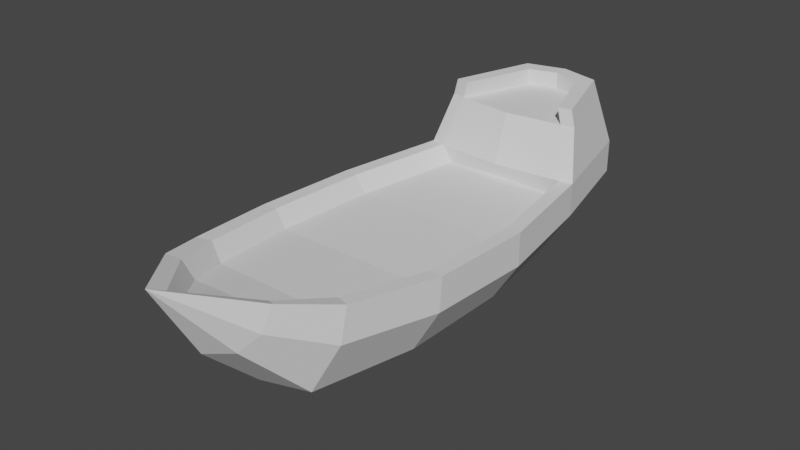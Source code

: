 # Source: ship.blend  (saved by Blender 2.90.8; exported with 4.5.12 LTS)
import bpy
from mathutils import Matrix  # noqa: F401  (used for matrix-valued properties, if any)

bpy.ops.wm.read_factory_settings(use_empty=True)
scene = bpy.context.scene
scene.name = 'Scene'

# ---- collections
col_collection = bpy.data.collections.new('Collection'); scene.collection.children.link(col_collection)

# ---- world
world_world = bpy.data.worlds.new('World'); scene.world = world_world
world_world.use_nodes = True; world_world.node_tree.nodes.clear()
_N = world_world.node_tree.nodes; _L = world_world.node_tree.links
n0 = _N.new('ShaderNodeOutputWorld'); n0.name = 'World Output'; n0.location = (300, 300)
n1 = _N.new('ShaderNodeBackground'); n1.name = 'Background'; n1.location = (10, 300)
n1.inputs[0].default_value = (0.05088, 0.05088, 0.05088, 1.0)
_L.new(n1.outputs[0], n0.inputs[0])
n0.is_active_output = True
world_world.color = (0.05088, 0.05088, 0.05088)
world_world.use_sun_shadow = False
world_world.sun_shadow_jitter_overblur = 0.0

# ---- meshes
me_cube_001 = bpy.data.meshes.new('Cube.001')
me_cube_001.from_pydata([(-92.5, -27.66, 703.5), (-105.1, 148.4, -680.3), (-146.2, 268.6, -612.8), (-159.7, 207.9, -655.1), (-168.1, 92.34, 804.3), (-170.3, 338.4, 505.9), (-227.0, -23.6, -215.2), (-227.0, -27.66, 124.9), (-172.3, -27.66, 464.6), (-207.3, 192.3, 456.5), (-261.2, 192.3, 121.6), (-261.2, 205.2, -197.6), (-247.9, 92.34, 464.6), (-302.6, 92.34, 124.9), (-302.6, 108.5, -210.9), (-302.6, 206.4, -201.7), (-176.7, 280.8, -632.5), (-168.1, 192.3, 804.3), (-247.9, 192.3, 464.6), (-302.6, 192.3, 124.9), (-114.0, 220.6, -603.7), (-225.7, 156.5, -201.4), (-225.7, 142.9, 121.6), (-171.7, 142.9, 456.5), (-118.7, 387.5, 766.0), (-198.5, 387.5, 514.0), (-157.9, 387.5, 505.9), (-85.89, 387.5, 724.6), (-85.89, 339.3, 724.6), (-210.9, 338.4, 514.0), (-131.1, 338.4, 775.6), (-250.6, 237.3, -479.6), (-250.6, 140.6, -503.0), (-175.0, -7.877, -526.0), (-211.0, 234.2, -464.5), (-174.0, 187.1, -473.2), (92.5, -27.66, 703.5), (0.0, 338.4, 485.3), (105.1, 148.4, -680.3), (146.2, 268.6, -612.8), (0.0, 310.7, -771.5), (0.0, 92.34, 835.1), (159.7, 207.9, -655.1), (168.1, 92.34, 804.3), (0.0, 110.9, -696.2), (0.0, -60.71, 704.5), (170.3, 338.4, 505.9), (227.0, -23.6, -215.2), (227.0, -27.66, 124.9), (172.3, -27.66, 464.6), (207.3, 192.3, 456.5), (261.2, 192.3, 121.6), (261.2, 205.2, -197.6), (247.9, 92.34, 464.6), (302.6, 92.34, 124.9), (302.6, 108.5, -210.9), (0.0, -63.19, -213.0), (0.0, -60.71, 124.9), (0.0, -60.71, 464.6), (302.6, 206.4, -201.7), (176.7, 280.8, -632.5), (0.0, 192.3, 835.1), (168.1, 192.3, 804.3), (0.0, 338.8, -826.2), (247.9, 192.3, 464.6), (302.6, 192.3, 124.9), (114.0, 220.6, -603.7), (0.0, 218.3, -595.0), (0.0, 271.6, -731.6), (0.0, 142.9, 464.6), (0.0, 387.5, 796.9), (0.0, 157.9, -201.6), (0.0, 142.9, 124.9), (225.7, 156.5, -201.4), (225.7, 142.9, 121.6), (171.7, 142.9, 456.5), (0.0, 192.3, 435.9), (118.7, 387.5, 766.0), (198.5, 387.5, 514.0), (157.9, 387.5, 505.9), (0.0, 387.5, 749.5), (85.89, 387.5, 724.6), (0.0, 339.3, 749.5), (85.89, 339.3, 724.6), (0.0, 338.4, 806.5), (210.9, 338.4, 514.0), (131.1, 338.4, 775.6), (250.6, 237.3, -479.6), (250.6, 140.6, -503.0), (175.0, -7.877, -526.0), (0.0, -50.75, -527.1), (211.0, 234.2, -464.5), (0.0, 192.1, -480.2), (174.0, 187.1, -473.2)], [], [(32, 31, 16, 3), (1, 3, 63), (44, 1, 63), (41, 61, 17, 4), (26, 27, 28, 5), (10, 9, 23, 22), (45, 41, 4, 0), (8, 58, 45, 0), (33, 32, 3, 1), (3, 16, 63), (34, 11, 21, 35), (5, 29, 25, 26), (40, 2, 20, 68), (0, 4, 12, 8), (8, 12, 13, 7), (7, 13, 14, 6), (33, 90, 56, 6), (6, 56, 57, 7), (7, 57, 58, 8), (4, 17, 18, 12), (12, 18, 19, 13), (13, 19, 15, 14), (34, 2, 16, 31), (2, 40, 63, 16), (29, 30, 24, 25), (9, 10, 19, 18), (10, 11, 15, 19), (92, 35, 21, 71), (68, 20, 67), (69, 23, 9, 76), (71, 21, 22, 72), (72, 22, 23, 69), (11, 10, 22, 21), (80, 27, 24, 70), (27, 26, 25, 24), (30, 84, 70, 24), (5, 28, 82, 37), (27, 80, 82, 28), (17, 61, 84, 30), (18, 17, 30, 29), (76, 9, 5, 37), (9, 18, 29, 5), (67, 20, 35, 92), (11, 34, 31, 15), (1, 44, 90, 33), (2, 34, 35, 20), (6, 14, 32, 33), (14, 15, 31, 32), (88, 42, 60, 87), (38, 63, 42), (44, 63, 38), (41, 43, 62, 61), (79, 46, 83, 81), (51, 74, 75, 50), (45, 36, 43, 41), (49, 36, 45, 58), (89, 38, 42, 88), (42, 63, 60), (91, 93, 73, 52), (46, 79, 78, 85), (40, 68, 66, 39), (36, 49, 53, 43), (49, 48, 54, 53), (48, 47, 55, 54), (89, 47, 56, 90), (47, 48, 57, 56), (48, 49, 58, 57), (43, 53, 64, 62), (53, 54, 65, 64), (54, 55, 59, 65), (91, 87, 60, 39), (39, 60, 63, 40), (85, 78, 77, 86), (50, 64, 65, 51), (51, 65, 59, 52), (92, 71, 73, 93), (68, 67, 66), (69, 76, 50, 75), (71, 72, 74, 73), (72, 69, 75, 74), (52, 73, 74, 51), (80, 70, 77, 81), (81, 77, 78, 79), (86, 77, 70, 84), (46, 37, 82, 83), (81, 83, 82, 80), (62, 86, 84, 61), (64, 85, 86, 62), (76, 37, 46, 50), (50, 46, 85, 64), (67, 92, 93, 66), (52, 59, 87, 91), (38, 89, 90, 44), (39, 66, 93, 91), (47, 89, 88, 55), (55, 88, 87, 59)])
me_cube_001.polygons.foreach_set('use_smooth', [True] * 96)
_k = set([(0, 4), (0, 8), (0, 45), (1, 3), (1, 33), (1, 44), (1, 63), (2, 16), (2, 20), (2, 34), (2, 40), (3, 16), (3, 32), (3, 63), (4, 12), (4, 17), (4, 41), (5, 9), (5, 26), (5, 28), (5, 29), (5, 37), (6, 7), (6, 14), (6, 33), (6, 56), (7, 8), (7, 13), (7, 57), (8, 12), (8, 58), (9, 10), (9, 18), (9, 23), (9, 76), (10, 11), (10, 19), (10, 22), (11, 15), (11, 21), (11, 34), (12, 13), (12, 18), (13, 14), (13, 19), (14, 15), (14, 32), (15, 19), (15, 31), (16, 31), (16, 63), (17, 18), (17, 30), (17, 61), (18, 19), (18, 29), (20, 35), (20, 67), (20, 68), (21, 22), (21, 35), (21, 71), (22, 23), (22, 72), (23, 69), (24, 25), (24, 30), (24, 70), (25, 26), (25, 29), (26, 27), (27, 28), (27, 80), (28, 82), (29, 30), (30, 84), (31, 32), (31, 34), (32, 33), (33, 90), (34, 35), (35, 92), (36, 43), (36, 45), (36, 49), (37, 46), (37, 76), (38, 42), (38, 44), (38, 63), (38, 89), (39, 40), (39, 60), (39, 66), (39, 91), (40, 63), (40, 68), (41, 43), (41, 45), (41, 61), (42, 60), (42, 63), (42, 88), (43, 53), (43, 62), (44, 63), (44, 90), (45, 58), (46, 50), (46, 79), (46, 83), (46, 85), (47, 48), (47, 55), (47, 56), (47, 89), (48, 49), (48, 54), (48, 57), (49, 53), (49, 58), (50, 51), (50, 64), (50, 75), (50, 76), (51, 52), (51, 65), (51, 74), (52, 59), (52, 73), (52, 91), (53, 54), (53, 64), (54, 55), (54, 65), (55, 59), (55, 88), (56, 57), (56, 90), (57, 58), (59, 65), (59, 87), (60, 63), (60, 87), (61, 62), (61, 84), (62, 64), (62, 86), (64, 65), (64, 85), (66, 67), (66, 68), (66, 93), (67, 68), (67, 92), (69, 75), (69, 76), (70, 77), (70, 84), (71, 73), (71, 92), (72, 74), (73, 74), (73, 93), (74, 75), (77, 78), (77, 86), (78, 79), (78, 85), (79, 81), (80, 81), (80, 82), (81, 83), (82, 83), (84, 86), (85, 86), (87, 88), (87, 91), (88, 89), (89, 90), (91, 93), (92, 93)])
me_cube_001.attributes.new('sharp_edge', 'BOOLEAN', 'EDGE').data.foreach_set('value', [ (min(e.vertices), max(e.vertices)) in _k for e in me_cube_001.edges])
_uv = me_cube_001.uv_layers.new(name='UVMap')
_uv.uv.foreach_set('vector', [0.4375, 0.2469, 0.625, 0.2469, 0.5618, 0.3023, 0.4451, 0.307, 0.4172, 0.3212, 0.4451, 0.307, 0.475, 0.375, 0.4037, 0.3395, 0.4172, 0.3212, 0.475, 0.375, 0.475, 0.875, 0.625, 0.875, 0.625, 1.0, 0.4375, 1.0, 0.8541, 0.6893, 0.846, 0.7432, 0.846, 0.7432, 0.8541, 0.6893, 0.8579, 0.6296, 0.8541, 0.6893, 0.8541, 0.6893, 0.8579, 0.6296, 0.375, 0.875, 0.475, 0.875, 0.4375, 1.0, 0.375, 0.975, 0.15, 0.69, 0.25, 0.705, 0.25, 0.75, 0.15, 0.75, 0.3706, 0.2618, 0.4375, 0.2469, 0.4451, 0.307, 0.4172, 0.3212, 0.4451, 0.307, 0.5618, 0.3023, 0.475, 0.375, 0.8552, 0.5176, 0.8579, 0.5707, 0.8579, 0.5707, 0.8552, 0.5176, 0.8541, 0.6893, 0.875, 0.6875, 0.875, 0.6875, 0.8541, 0.6893, 0.75, 0.5122, 0.8049, 0.5148, 0.8, 0.5148, 0.75, 0.5138, 0.356, 0.0, 0.4375, 0.0, 0.4375, 0.0625, 0.3597, 0.06629, 0.3597, 0.06629, 0.4375, 0.0625, 0.4375, 0.125, 0.3634, 0.1326, 0.3634, 0.1326, 0.4375, 0.125, 0.4375, 0.1875, 0.3671, 0.1989, 0.15, 0.513, 0.25, 0.5723, 0.25, 0.615, 0.15, 0.57, 0.15, 0.57, 0.25, 0.615, 0.25, 0.66, 0.15, 0.63, 0.15, 0.63, 0.25, 0.66, 0.25, 0.705, 0.15, 0.69, 0.4375, 0.0, 0.625, 0.0, 0.625, 0.0625, 0.4375, 0.0625, 0.4375, 0.0625, 0.625, 0.0625, 0.625, 0.125, 0.4375, 0.125, 0.4375, 0.125, 0.625, 0.125, 0.625, 0.1875, 0.4375, 0.1875, 0.8552, 0.5176, 0.8049, 0.5148, 0.8223, 0.5004, 0.875, 0.5031, 0.8049, 0.5148, 0.75, 0.5122, 0.75, 0.5, 0.8223, 0.5004, 0.625, 0.0625, 0.625, 0.0, 0.625, 0.0, 0.625, 0.0625, 0.8541, 0.6893, 0.8579, 0.6296, 0.875, 0.625, 0.875, 0.6875, 0.8579, 0.6296, 0.8579, 0.5707, 0.875, 0.5625, 0.875, 0.625, 0.75, 0.5772, 0.8552, 0.5176, 0.8579, 0.5707, 0.75, 0.6187, 0.75, 0.5138, 0.8, 0.5148, 0.75, 0.5463, 0.75, 0.7063, 0.8541, 0.6893, 0.8541, 0.6893, 0.75, 0.7063, 0.75, 0.6187, 0.8579, 0.5707, 0.8579, 0.6296, 0.75, 0.6625, 0.75, 0.6625, 0.8579, 0.6296, 0.8541, 0.6893, 0.75, 0.7063, 0.8579, 0.5707, 0.8579, 0.6296, 0.8579, 0.6296, 0.8579, 0.5707, 0.75, 0.7447, 0.846, 0.7432, 0.875, 0.75, 0.75, 0.75, 0.846, 0.7432, 0.8541, 0.6893, 0.875, 0.6875, 0.875, 0.75, 0.625, 1.0, 0.625, 0.875, 0.625, 0.875, 0.625, 1.0, 0.8541, 0.6893, 0.846, 0.7432, 0.75, 0.7447, 0.75, 0.7063, 0.846, 0.7432, 0.75, 0.7447, 0.75, 0.7447, 0.846, 0.7432, 0.625, 1.0, 0.625, 0.875, 0.625, 0.875, 0.625, 1.0, 0.625, 0.0625, 0.625, 0.0, 0.625, 0.0, 0.625, 0.0625, 0.75, 0.7063, 0.8541, 0.6893, 0.8541, 0.6893, 0.75, 0.7063, 0.8541, 0.6893, 0.875, 0.6875, 0.875, 0.6875, 0.8541, 0.6893, 0.75, 0.5463, 0.8, 0.5148, 0.8552, 0.5176, 0.75, 0.5772, 0.8579, 0.5707, 0.8552, 0.5176, 0.875, 0.5031, 0.875, 0.5625, 0.1755, 0.5015, 0.2189, 0.5269, 0.25, 0.5723, 0.15, 0.513, 0.8049, 0.5148, 0.8552, 0.5176, 0.8552, 0.5176, 0.8, 0.5148, 0.3671, 0.1989, 0.4375, 0.1875, 0.4375, 0.2469, 0.3706, 0.2618, 0.4375, 0.1875, 0.625, 0.1875, 0.625, 0.2469, 0.4375, 0.2469, 0.4375, 0.2469, 0.4451, 0.307, 0.5618, 0.3023, 0.625, 0.2469, 0.4172, 0.3212, 0.475, 0.375, 0.4451, 0.307, 0.4037, 0.3395, 0.475, 0.375, 0.4172, 0.3212, 0.475, 0.875, 0.4375, 1.0, 0.625, 1.0, 0.625, 0.875, 0.8541, 0.6893, 0.8541, 0.6893, 0.846, 0.7432, 0.846, 0.7432, 0.8579, 0.6296, 0.8579, 0.6296, 0.8541, 0.6893, 0.8541, 0.6893, 0.375, 0.875, 0.375, 0.975, 0.4375, 1.0, 0.475, 0.875, 0.15, 0.69, 0.15, 0.75, 0.25, 0.75, 0.25, 0.705, 0.3706, 0.2618, 0.4172, 0.3212, 0.4451, 0.307, 0.4375, 0.2469, 0.4451, 0.307, 0.475, 0.375, 0.5618, 0.3023, 0.8552, 0.5176, 0.8552, 0.5176, 0.8579, 0.5707, 0.8579, 0.5707, 0.8541, 0.6893, 0.8541, 0.6893, 0.875, 0.6875, 0.875, 0.6875, 0.75, 0.5122, 0.75, 0.5138, 0.8, 0.5148, 0.8049, 0.5148, 0.356, 0.0, 0.3597, 0.06629, 0.4375, 0.0625, 0.4375, 0.0, 0.3597, 0.06629, 0.3634, 0.1326, 0.4375, 0.125, 0.4375, 0.0625, 0.3634, 0.1326, 0.3671, 0.1989, 0.4375, 0.1875, 0.4375, 0.125, 0.15, 0.513, 0.15, 0.57, 0.25, 0.615, 0.25, 0.5723, 0.15, 0.57, 0.15, 0.63, 0.25, 0.66, 0.25, 0.615, 0.15, 0.63, 0.15, 0.69, 0.25, 0.705, 0.25, 0.66, 0.4375, 0.0, 0.4375, 0.0625, 0.625, 0.0625, 0.625, 0.0, 0.4375, 0.0625, 0.4375, 0.125, 0.625, 0.125, 0.625, 0.0625, 0.4375, 0.125, 0.4375, 0.1875, 0.625, 0.1875, 0.625, 0.125, 0.8552, 0.5176, 0.875, 0.5031, 0.8223, 0.5004, 0.8049, 0.5148, 0.8049, 0.5148, 0.8223, 0.5004, 0.75, 0.5, 0.75, 0.5122, 0.625, 0.0625, 0.625, 0.0625, 0.625, 0.0, 0.625, 0.0, 0.8541, 0.6893, 0.875, 0.6875, 0.875, 0.625, 0.8579, 0.6296, 0.8579, 0.6296, 0.875, 0.625, 0.875, 0.5625, 0.8579, 0.5707, 0.75, 0.5772, 0.75, 0.6187, 0.8579, 0.5707, 0.8552, 0.5176, 0.75, 0.5138, 0.75, 0.5463, 0.8, 0.5148, 0.75, 0.7063, 0.75, 0.7063, 0.8541, 0.6893, 0.8541, 0.6893, 0.75, 0.6187, 0.75, 0.6625, 0.8579, 0.6296, 0.8579, 0.5707, 0.75, 0.6625, 0.75, 0.7063, 0.8541, 0.6893, 0.8579, 0.6296, 0.8579, 0.5707, 0.8579, 0.5707, 0.8579, 0.6296, 0.8579, 0.6296, 0.75, 0.7447, 0.75, 0.75, 0.875, 0.75, 0.846, 0.7432, 0.846, 0.7432, 0.875, 0.75, 0.875, 0.6875, 0.8541, 0.6893, 0.625, 1.0, 0.625, 1.0, 0.625, 0.875, 0.625, 0.875, 0.8541, 0.6893, 0.75, 0.7063, 0.75, 0.7447, 0.846, 0.7432, 0.846, 0.7432, 0.846, 0.7432, 0.75, 0.7447, 0.75, 0.7447, 0.625, 1.0, 0.625, 1.0, 0.625, 0.875, 0.625, 0.875, 0.625, 0.0625, 0.625, 0.0625, 0.625, 0.0, 0.625, 0.0, 0.75, 0.7063, 0.75, 0.7063, 0.8541, 0.6893, 0.8541, 0.6893, 0.8541, 0.6893, 0.8541, 0.6893, 0.875, 0.6875, 0.875, 0.6875, 0.75, 0.5463, 0.75, 0.5772, 0.8552, 0.5176, 0.8, 0.5148, 0.8579, 0.5707, 0.875, 0.5625, 0.875, 0.5031, 0.8552, 0.5176, 0.1755, 0.5015, 0.15, 0.513, 0.25, 0.5723, 0.2189, 0.5269, 0.8049, 0.5148, 0.8, 0.5148, 0.8552, 0.5176, 0.8552, 0.5176, 0.3671, 0.1989, 0.3706, 0.2618, 0.4375, 0.2469, 0.4375, 0.1875, 0.4375, 0.1875, 0.4375, 0.2469, 0.625, 0.2469, 0.625, 0.1875])
me_cube_001.use_remesh_fix_poles = True
me_cube_001.use_remesh_preserve_attributes = False
me_cube_001.use_mirror_vertex_groups = False
me_cube_001.update()
me_cube_001.normals_split_custom_set([tuple(v) for v in zip(*[iter([-0.8846, 0.03744, -0.4648, -0.8846, 0.03744, -0.4648, -0.8846, 0.03744, -0.4648, -0.8846, 0.03744, -0.4648, -0.6109, -0.2407, -0.7543, -0.6109, -0.2407, -0.7543, -0.6109, -0.2407, -0.7543, -0.2946, -0.4734, -0.8301, -0.2946, -0.4734, -0.8301, -0.2946, -0.4734, -0.8301, -0.1807, 0.0, 0.9835, -0.1807, 0.0, 0.9835, -0.1807, 0.0, 0.9835, -0.1807, 0.0, 0.9835, 0.9349, -0.1194, -0.3341, 0.9349, -0.1194, -0.3341, 0.9349, -0.1194, -0.3341, 0.9349, -0.1194, -0.3341, 0.8047, 0.5794, -0.1296, 0.8047, 0.5794, -0.1296, 0.8047, 0.5794, -0.1296, 0.8047, 0.5794, -0.1296, -0.1733, -0.6642, 0.7272, -0.1733, -0.6642, 0.7272, -0.1733, -0.6642, 0.7272, -0.1733, -0.6642, 0.7272, -0.2421, -0.9694, 0.04035, -0.2421, -0.9694, 0.04035, -0.2421, -0.9694, 0.04035, -0.2421, -0.9694, 0.04035, -0.7273, -0.3135, -0.6105, -0.7273, -0.3135, -0.6105, -0.7273, -0.3135, -0.6105, -0.7273, -0.3135, -0.6105, -0.7435, 0.03409, -0.6678, -0.7435, 0.03409, -0.6678, -0.7435, 0.03409, -0.6678, 0.792, 0.5722, 0.2129, 0.792, 0.5722, 0.2129, 0.792, 0.5722, 0.2129, 0.792, 0.5722, 0.2129, -0.1938, 0.04906, -0.9798, -0.1938, 0.04906, -0.9798, -0.1938, 0.04906, -0.9798, -0.1938, 0.04906, -0.9798, 0.5172, 0.5561, 0.6505, 0.5172, 0.5561, 0.6505, 0.5172, 0.5561, 0.6505, 0.5172, 0.5561, 0.6505, -0.7827, -0.5837, 0.2159, -0.7827, -0.5837, 0.2159, -0.7827, -0.5837, 0.2159, -0.7827, -0.5837, 0.2159, -0.8384, -0.5281, 0.1351, -0.8384, -0.5281, 0.1351, -0.8384, -0.5281, 0.1351, -0.8384, -0.5281, 0.1351, -0.8576, -0.5141, -0.01538, -0.8576, -0.5141, -0.01538, -0.8576, -0.5141, -0.01538, -0.8576, -0.5141, -0.01538, -0.2004, -0.9778, -0.06073, -0.2004, -0.9778, -0.06073, -0.2004, -0.9778, -0.06073, -0.2004, -0.9778, -0.06073, -0.1579, -0.9874, -0.0023, -0.1579, -0.9874, -0.0023, -0.1579, -0.9874, -0.0023, -0.1579, -0.9874, -0.0023, -0.1632, -0.9865, 0.01315, -0.1632, -0.9865, 0.01315, -0.1632, -0.9865, 0.01315, -0.1632, -0.9865, 0.01315, -0.9735, 0.0, 0.2287, -0.9735, 0.0, 0.2287, -0.9735, 0.0, 0.2287, -0.9735, 0.0, 0.2287, -0.9873, 0.0, 0.1591, -0.9873, 0.0, 0.1591, -0.9873, 0.0, 0.1591, -0.9873, 0.0, 0.1591, -1.0, -2.007e-07, 0.0, -1.0, -2.007e-07, 0.0, -1.0, -2.007e-07, 0.0, -1.0, -2.007e-07, 0.0, 0.07056, 0.9573, 0.2805, 0.07056, 0.9573, 0.2805, 0.07056, 0.9573, 0.2805, 0.07056, 0.9573, 0.2805, 0.1744, 0.8936, 0.4137, 0.1744, 0.8936, 0.4137, 0.1744, 0.8936, 0.4137, 0.1744, 0.8936, 0.4137, -0.9217, 0.2615, 0.2865, -0.9217, 0.2615, 0.2865, -0.9217, 0.2615, 0.2865, -0.9217, 0.2615, 0.2865, 1.11e-06, 1.0, -6.906e-08, 1.11e-06, 1.0, -6.906e-08, 1.11e-06, 1.0, -6.906e-08, 1.11e-06, 1.0, -6.906e-08, 0.01391, 0.999, 0.04172, 0.01391, 0.999, 0.04172, 0.01391, 0.999, 0.04172, 0.01391, 0.999, 0.04172, -0.01382, 0.9932, 0.1156, -0.01382, 0.9932, 0.1156, -0.01382, 0.9932, 0.1156, -0.01382, 0.9932, 0.1156, -0.009225, 0.9316, 0.3634, -0.009225, 0.9316, 0.3634, -0.009225, 0.9316, 0.3634, -0.03185, -0.2892, -0.9567, -0.03185, -0.2892, -0.9567, -0.03185, -0.2892, -0.9567, -0.03185, -0.2892, -0.9567, 0.0, 0.999, 0.04383, -0.003298, 0.999, 0.04383, -0.003298, 0.999, 0.04383, 0.0, 0.999, 0.04383, 0.0, 1.0, -3.651e-09, 0.0, 1.0, 0.0, 0.0, 1.0, 0.0, 0.0, 1.0, -3.651e-09, 0.8098, 0.5862, 0.02415, 0.8098, 0.5862, 0.02415, 0.8098, 0.5862, 0.02415, 0.8098, 0.5862, 0.02415, 0.0, 1.0, -1.661e-06, 1.335e-06, 1.0, -1.231e-06, 1.142e-06, 1.0, -1.273e-06, 0.0, 1.0, -1.661e-06, 1.335e-06, 1.0, -1.231e-06, 2.732e-06, 1.0, -9.288e-07, 2.732e-06, 1.0, -9.288e-07, 1.142e-06, 1.0, -1.273e-06, -0.2344, 0.2157, 0.9479, -0.2344, 0.2157, 0.9479, -0.2344, 0.2157, 0.9479, -0.2344, 0.2157, 0.9479, 6.201e-05, 1.0, -0.003761, 6.201e-05, 1.0, -0.003761, 2.823e-11, 1.0, -0.003761, 2.509e-11, 1.0, -0.003761, 0.2782, 0.0, -0.9605, 0.2782, 0.0, -0.9605, 0.2782, 0.0, -0.9605, 0.2782, 0.0, -0.9605, -0.1975, 0.2128, 0.9569, -0.1975, 0.2128, 0.9569, -0.1975, 0.2128, 0.9569, -0.1975, 0.2128, 0.9569, -0.9427, 0.2209, 0.2502, -0.9427, 0.2209, 0.2502, -0.9427, 0.2209, 0.2502, -0.9427, 0.2209, 0.2502, -0.1026, 0.3303, -0.9383, -0.1026, 0.3303, -0.9383, -0.1026, 0.3303, -0.9383, -0.1026, 0.3303, -0.9383, -0.1813, 0.356, -0.9167, -0.1813, 0.356, -0.9167, -0.1813, 0.356, -0.9167, -0.1813, 0.356, -0.9167, -0.01076, 0.9722, 0.2339, -0.01076, 0.9722, 0.2339, -0.01076, 0.9722, 0.2339, -0.01076, 0.9722, 0.2339, 0.02562, 0.9932, 0.1137, 0.02562, 0.9932, 0.1137, 0.02562, 0.9932, 0.1137, 0.02562, 0.9932, 0.1137, -0.2343, -0.6674, -0.7069, -0.2343, -0.6674, -0.7069, -0.2343, -0.6674, -0.7069, -0.2343, -0.6674, -0.7069, 0.7209, 0.5262, 0.451, 0.7209, 0.5262, 0.451, 0.7209, 0.5262, 0.451, 0.7209, 0.5262, 0.451, -0.8724, -0.4519, -0.1863, -0.8724, -0.4519, -0.1863, -0.8724, -0.4519, -0.1863, -0.8724, -0.4519, -0.1863, -0.9839, 0.02949, -0.1762, -0.9839, 0.02949, -0.1762, -0.9839, 0.02949, -0.1762, -0.9839, 0.02949, -0.1762, 0.8846, 0.03744, -0.4648, 0.8846, 0.03744, -0.4648, 0.8846, 0.03744, -0.4648, 0.8846, 0.03744, -0.4648, 0.6109, -0.2407, -0.7543, 0.6109, -0.2407, -0.7543, 0.6109, -0.2407, -0.7543, 0.2946, -0.4734, -0.8301, 0.2946, -0.4734, -0.8301, 0.2946, -0.4734, -0.8301, 0.1807, 0.0, 0.9835, 0.1807, 0.0, 0.9835, 0.1807, 0.0, 0.9835, 0.1807, 0.0, 0.9835, -0.9349, -0.1194, -0.3341, -0.9349, -0.1194, -0.3341, -0.9349, -0.1194, -0.3341, -0.9349, -0.1194, -0.3341, -0.8047, 0.5794, -0.1296, -0.8047, 0.5794, -0.1296, -0.8047, 0.5794, -0.1296, -0.8047, 0.5794, -0.1296, 0.1733, -0.6642, 0.7272, 0.1733, -0.6642, 0.7272, 0.1733, -0.6642, 0.7272, 0.1733, -0.6642, 0.7272, 0.2421, -0.9694, 0.04035, 0.2421, -0.9694, 0.04035, 0.2421, -0.9694, 0.04035, 0.2421, -0.9694, 0.04035, 0.7273, -0.3135, -0.6105, 0.7273, -0.3135, -0.6105, 0.7273, -0.3135, -0.6105, 0.7273, -0.3135, -0.6105, 0.7435, 0.03409, -0.6678, 0.7435, 0.03409, -0.6678, 0.7435, 0.03409, -0.6678, -0.792, 0.5722, 0.2129, -0.792, 0.5722, 0.2129, -0.792, 0.5722, 0.2129, -0.792, 0.5722, 0.2129, 0.1938, 0.04906, -0.9798, 0.1938, 0.04906, -0.9798, 0.1938, 0.04906, -0.9798, 0.1938, 0.04906, -0.9798, -0.5172, 0.5561, 0.6505, -0.5172, 0.5561, 0.6505, -0.5172, 0.5561, 0.6505, -0.5172, 0.5561, 0.6505, 0.7827, -0.5837, 0.2159, 0.7827, -0.5837, 0.2159, 0.7827, -0.5837, 0.2159, 0.7827, -0.5837, 0.2159, 0.8384, -0.5281, 0.1351, 0.8384, -0.5281, 0.1351, 0.8384, -0.5281, 0.1351, 0.8384, -0.5281, 0.1351, 0.8576, -0.5141, -0.01538, 0.8576, -0.5141, -0.01538, 0.8576, -0.5141, -0.01538, 0.8576, -0.5141, -0.01538, 0.2004, -0.9778, -0.06073, 0.2004, -0.9778, -0.06073, 0.2004, -0.9778, -0.06073, 0.2004, -0.9778, -0.06073, 0.1579, -0.9874, -0.0023, 0.1579, -0.9874, -0.0023, 0.1579, -0.9874, -0.0023, 0.1579, -0.9874, -0.0023, 0.1632, -0.9865, 0.01315, 0.1632, -0.9865, 0.01315, 0.1632, -0.9865, 0.01315, 0.1632, -0.9865, 0.01315, 0.9735, 0.0, 0.2287, 0.9735, 0.0, 0.2287, 0.9735, 0.0, 0.2287, 0.9735, 0.0, 0.2287, 0.9873, 0.0, 0.1591, 0.9873, 0.0, 0.1591, 0.9873, 0.0, 0.1591, 0.9873, 0.0, 0.1591, 1.0, -2.379e-07, 0.0, 1.0, -2.379e-07, 0.0, 1.0, -2.379e-07, 0.0, 1.0, -2.379e-07, 0.0, -0.07056, 0.9573, 0.2805, -0.07056, 0.9573, 0.2805, -0.07056, 0.9573, 0.2805, -0.07056, 0.9573, 0.2805, -0.1744, 0.8936, 0.4137, -0.1744, 0.8936, 0.4137, -0.1744, 0.8936, 0.4137, -0.1744, 0.8936, 0.4137, 0.9217, 0.2615, 0.2865, 0.9217, 0.2615, 0.2865, 0.9217, 0.2615, 0.2865, 0.9217, 0.2615, 0.2865, -1.11e-06, 1.0, -3.453e-08, -1.11e-06, 1.0, -3.453e-08, -1.11e-06, 1.0, -3.453e-08, -1.11e-06, 1.0, -3.453e-08, -0.01391, 0.999, 0.04172, -0.01391, 0.999, 0.04172, -0.01391, 0.999, 0.04172, -0.01391, 0.999, 0.04172, 0.01382, 0.9932, 0.1156, 0.01382, 0.9932, 0.1156, 0.01382, 0.9932, 0.1156, 0.01382, 0.9932, 0.1156, 0.009225, 0.9316, 0.3634, 0.009225, 0.9316, 0.3634, 0.009225, 0.9316, 0.3634, 0.03185, -0.2892, -0.9567, 0.03185, -0.2892, -0.9567, 0.03185, -0.2892, -0.9567, 0.03185, -0.2892, -0.9567, 0.0, 0.999, 0.04383, 0.0, 0.999, 0.04383, 0.003298, 0.999, 0.04383, 0.003298, 0.999, 0.04383, 0.0, 1.0, -3.651e-09, 0.0, 1.0, -3.651e-09, 0.0, 1.0, -7.302e-09, 0.0, 1.0, -7.302e-09, -0.8098, 0.5862, 0.02415, -0.8098, 0.5862, 0.02415, -0.8098, 0.5862, 0.02415, -0.8098, 0.5862, 0.02415, 0.0, 1.0, -1.661e-06, 0.0, 1.0, -1.661e-06, -1.142e-06, 1.0, -1.378e-06, -1.335e-06, 1.0, -1.324e-06, -1.335e-06, 1.0, -1.324e-06, -1.142e-06, 1.0, -1.378e-06, -2.732e-06, 1.0, -9.288e-07, -2.732e-06, 1.0, -9.288e-07, 0.2344, 0.2157, 0.9479, 0.2344, 0.2157, 0.9479, 0.2344, 0.2157, 0.9479, 0.2344, 0.2157, 0.9479, -6.201e-05, 1.0, -0.003761, 2.509e-11, 1.0, -0.003761, 2.823e-11, 1.0, -0.003761, -6.201e-05, 1.0, -0.003761, -0.2782, 0.0, -0.9605, -0.2782, 0.0, -0.9605, -0.2782, 0.0, -0.9605, -0.2782, 0.0, -0.9605, 0.1975, 0.2128, 0.9569, 0.1975, 0.2128, 0.9569, 0.1975, 0.2128, 0.9569, 0.1975, 0.2128, 0.9569, 0.9427, 0.2209, 0.2502, 0.9427, 0.2209, 0.2502, 0.9427, 0.2209, 0.2502, 0.9427, 0.2209, 0.2502, 0.1026, 0.3303, -0.9383, 0.1026, 0.3303, -0.9383, 0.1026, 0.3303, -0.9383, 0.1026, 0.3303, -0.9383, 0.1813, 0.356, -0.9167, 0.1813, 0.356, -0.9167, 0.1813, 0.356, -0.9167, 0.1813, 0.356, -0.9167, 0.01076, 0.9722, 0.2339, 0.01076, 0.9722, 0.2339, 0.01076, 0.9722, 0.2339, 0.01076, 0.9722, 0.2339, -0.02562, 0.9932, 0.1137, -0.02562, 0.9932, 0.1137, -0.02562, 0.9932, 0.1137, -0.02562, 0.9932, 0.1137, 0.2343, -0.6674, -0.7069, 0.2343, -0.6674, -0.7069, 0.2343, -0.6674, -0.7069, 0.2343, -0.6674, -0.7069, -0.7209, 0.5262, 0.451, -0.7209, 0.5262, 0.451, -0.7209, 0.5262, 0.451, -0.7209, 0.5262, 0.451, 0.8724, -0.4519, -0.1863, 0.8724, -0.4519, -0.1863, 0.8724, -0.4519, -0.1863, 0.8724, -0.4519, -0.1863, 0.9839, 0.02949, -0.1762, 0.9839, 0.02949, -0.1762, 0.9839, 0.02949, -0.1762, 0.9839, 0.02949, -0.1762])] * 3)])

# ---- objects
ob_ship = bpy.data.objects.new('Ship', me_cube_001)

# ---- transforms, parenting, visibility, modifiers, constraints
ob_ship.location = (0.0, 0.0, 0.0)
ob_ship.rotation_euler = (1.571, -0.0, 3.142)
ob_ship.scale = (0.01, 0.01, 0.01)
ob_ship.color = (0.8, 0.8, 0.8, 1.0)
ob_ship.lineart.crease_threshold = 0.0

# ---- collection membership
col_collection.objects.link(ob_ship)

# ---- scene / render settings (as saved in the file)
scene.frame_start = 1; scene.frame_end = 250; scene.frame_set(1)
scene.render.engine = 'BLENDER_EEVEE_NEXT'
scene.cycles.use_denoising = False
scene.cycles.samples = 128
scene.cycles.sampling_pattern = 'TABULATED_SOBOL'
scene.cycles.use_adaptive_sampling = False
scene.cycles.use_light_tree = False
scene.view_settings.view_transform = 'Filmic'
bpy.context.view_layer.update()

# ---- added for rendering (the .blend has no active camera and no usable light): camera, sun
cam_auto = bpy.data.cameras.new('AutoCamera')
cam_auto.lens = 50.0
cam_auto.sensor_width = 36.0
cam_auto.clip_end = 1000.0
ob_auto_camera = bpy.data.objects.new('AutoCamera', cam_auto)
scene.collection.objects.link(ob_auto_camera)
ob_auto_camera.location = (16.8828, -20.2148, 15.1278)
ob_auto_camera.rotation_euler = (1.09748, -7.21219e-08, 0.694738)
scene.camera = ob_auto_camera
light_auto_sun = bpy.data.lights.new('AutoSun', 'SUN')
light_auto_sun.energy = 3.0
light_auto_sun.angle = 0.0523599
ob_auto_sun = bpy.data.objects.new('AutoSun', light_auto_sun)
scene.collection.objects.link(ob_auto_sun)
ob_auto_sun.rotation_euler = (0.872665, 0.174533, 0.523599)
bpy.context.view_layer.update()
